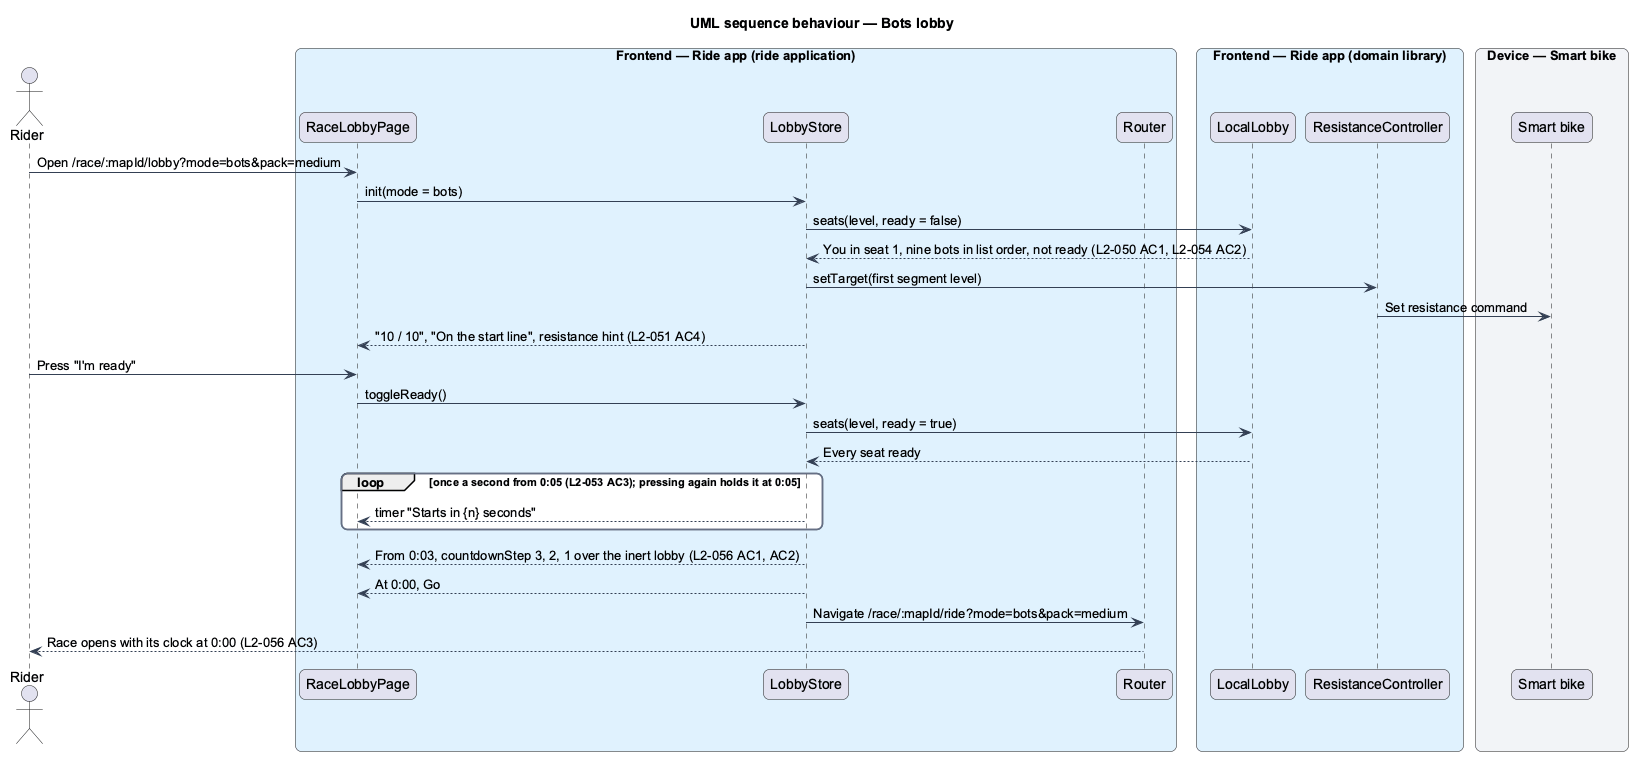

The diagram above was rendered by PlantUML. Its source (embedded in the PNG):
@startuml
title UML sequence behaviour — Bots lobby
skinparam backgroundColor #FFFFFF
skinparam shadowing false
skinparam roundcorner 12
skinparam defaultFontName Arial
skinparam ArrowColor #344054
skinparam rectangle {
  BorderColor #344054
  FontColor #101828
}
skinparam package {
  BorderColor #667085
  FontColor #101828
  BackgroundColor #F9FAFB
}
actor "Rider" as actor
box "Frontend — Ride app (ride application)" #E0F2FE
  participant "RaceLobbyPage" as page
  participant "LobbyStore" as store
  participant "Router" as router
end box
box "Frontend — Ride app (domain library)" #E0F2FE
  participant "LocalLobby" as local
  participant "ResistanceController" as res
end box
box "Device — Smart bike" #F2F4F7
  participant "Smart bike" as bike
end box
actor -> page : Open /race/:mapId/lobby?mode=bots&pack=medium
page -> store : init(mode = bots)
store -> local : seats(level, ready = false)
local --> store : You in seat 1, nine bots in list order, not ready (L2-050 AC1, L2-054 AC2)
store -> res : setTarget(first segment level)
res -> bike : Set resistance command
store --> page : "10 / 10", "On the start line", resistance hint (L2-051 AC4)
actor -> page : Press "I'm ready"
page -> store : toggleReady()
store -> local : seats(level, ready = true)
local --> store : Every seat ready
loop once a second from 0:05 (L2-053 AC3); pressing again holds it at 0:05
  store --> page : timer "Starts in {n} seconds"
end
store --> page : From 0:03, countdownStep 3, 2, 1 over the inert lobby (L2-056 AC1, AC2)
store --> page : At 0:00, Go
store -> router : Navigate /race/:mapId/ride?mode=bots&pack=medium
router --> actor : Race opens with its clock at 0:00 (L2-056 AC3)
@enduml